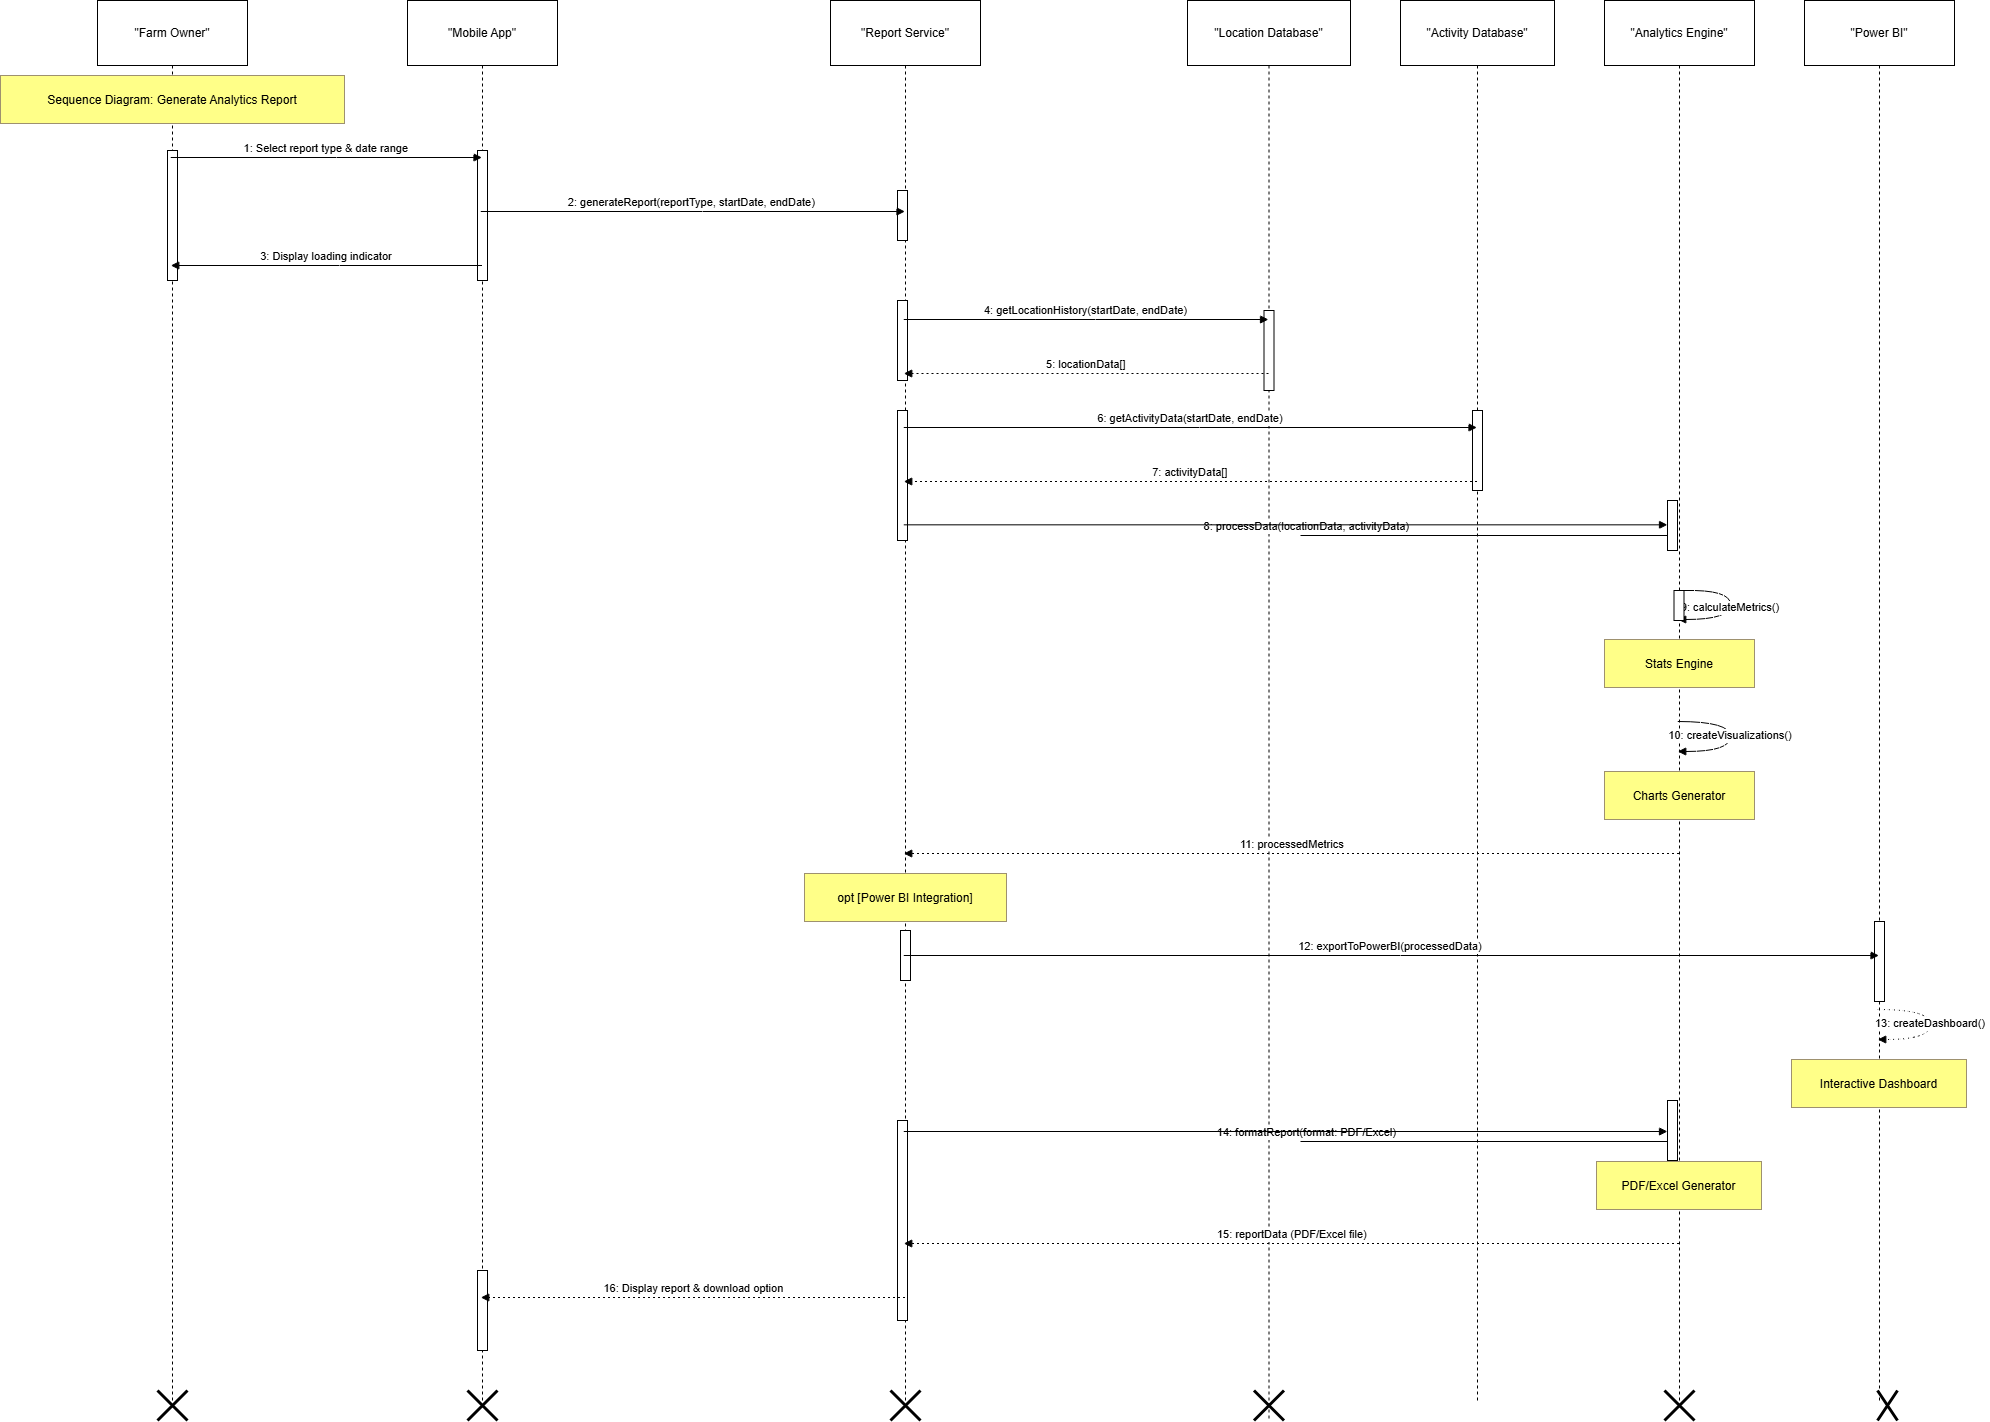

The diagram above was exported from draw.io. Its source (the exported page's mxGraphModel, read from the mxfile embedded in the PNG):
<mxGraphModel dx="3166" dy="1189" grid="1" gridSize="10" guides="1" tooltips="1" connect="1" arrows="1" fold="1" page="1" pageScale="1" pageWidth="850" pageHeight="1100" math="0" shadow="0">
  <root>
    <mxCell id="0" />
    <mxCell id="1" parent="0" />
    <mxCell id="2" parent="1" style="shape=umlLifeline;perimeter=lifelinePerimeter;whiteSpace=wrap;container=1;dropTarget=0;collapsible=0;recursiveResize=0;outlineConnect=0;portConstraint=eastwest;newEdgeStyle={&quot;edgeStyle&quot;:&quot;elbowEdgeStyle&quot;,&quot;elbow&quot;:&quot;vertical&quot;,&quot;curved&quot;:0,&quot;rounded&quot;:0};size=65;" value="&quot;Farm Owner&quot;" vertex="1">
      <mxGeometry height="1402" width="150" as="geometry" />
    </mxCell>
    <mxCell id="w89lbRh7dGZ7UQEJJeEw-30" parent="2" style="html=1;points=[[0,0,0,0,5],[0,1,0,0,-5],[1,0,0,0,5],[1,1,0,0,-5]];perimeter=orthogonalPerimeter;outlineConnect=0;targetShapes=umlLifeline;portConstraint=eastwest;newEdgeStyle={&quot;curved&quot;:0,&quot;rounded&quot;:0};" value="" vertex="1">
      <mxGeometry height="130" width="10" x="70" y="150" as="geometry" />
    </mxCell>
    <mxCell id="3" parent="1" style="shape=umlLifeline;perimeter=lifelinePerimeter;whiteSpace=wrap;container=1;dropTarget=0;collapsible=0;recursiveResize=0;outlineConnect=0;portConstraint=eastwest;newEdgeStyle={&quot;edgeStyle&quot;:&quot;elbowEdgeStyle&quot;,&quot;elbow&quot;:&quot;vertical&quot;,&quot;curved&quot;:0,&quot;rounded&quot;:0};size=65;" value="&quot;Mobile App&quot;" vertex="1">
      <mxGeometry height="1402" width="150" x="310" as="geometry" />
    </mxCell>
    <mxCell id="w89lbRh7dGZ7UQEJJeEw-31" parent="3" style="html=1;points=[[0,0,0,0,5],[0,1,0,0,-5],[1,0,0,0,5],[1,1,0,0,-5]];perimeter=orthogonalPerimeter;outlineConnect=0;targetShapes=umlLifeline;portConstraint=eastwest;newEdgeStyle={&quot;curved&quot;:0,&quot;rounded&quot;:0};" value="" vertex="1">
      <mxGeometry height="130" width="10" x="70" y="150" as="geometry" />
    </mxCell>
    <mxCell id="w89lbRh7dGZ7UQEJJeEw-51" parent="3" style="html=1;points=[[0,0,0,0,5],[0,1,0,0,-5],[1,0,0,0,5],[1,1,0,0,-5]];perimeter=orthogonalPerimeter;outlineConnect=0;targetShapes=umlLifeline;portConstraint=eastwest;newEdgeStyle={&quot;curved&quot;:0,&quot;rounded&quot;:0};" value="" vertex="1">
      <mxGeometry height="80" width="10" x="70" y="1270" as="geometry" />
    </mxCell>
    <mxCell id="4" parent="1" style="shape=umlLifeline;perimeter=lifelinePerimeter;whiteSpace=wrap;container=1;dropTarget=0;collapsible=0;recursiveResize=0;outlineConnect=0;portConstraint=eastwest;newEdgeStyle={&quot;edgeStyle&quot;:&quot;elbowEdgeStyle&quot;,&quot;elbow&quot;:&quot;vertical&quot;,&quot;curved&quot;:0,&quot;rounded&quot;:0};size=65;" value="&quot;Report Service&quot;" vertex="1">
      <mxGeometry height="1402" width="150" x="733" as="geometry" />
    </mxCell>
    <mxCell id="w89lbRh7dGZ7UQEJJeEw-32" parent="4" style="html=1;points=[[0,0,0,0,5],[0,1,0,0,-5],[1,0,0,0,5],[1,1,0,0,-5]];perimeter=orthogonalPerimeter;outlineConnect=0;targetShapes=umlLifeline;portConstraint=eastwest;newEdgeStyle={&quot;curved&quot;:0,&quot;rounded&quot;:0};" value="" vertex="1">
      <mxGeometry height="50" width="10" x="67" y="190" as="geometry" />
    </mxCell>
    <mxCell id="w89lbRh7dGZ7UQEJJeEw-34" parent="4" style="html=1;points=[[0,0,0,0,5],[0,1,0,0,-5],[1,0,0,0,5],[1,1,0,0,-5]];perimeter=orthogonalPerimeter;outlineConnect=0;targetShapes=umlLifeline;portConstraint=eastwest;newEdgeStyle={&quot;curved&quot;:0,&quot;rounded&quot;:0};" value="" vertex="1">
      <mxGeometry height="80" width="10" x="67" y="300" as="geometry" />
    </mxCell>
    <mxCell id="w89lbRh7dGZ7UQEJJeEw-33" parent="4" style="html=1;points=[[0,0,0,0,5],[0,1,0,0,-5],[1,0,0,0,5],[1,1,0,0,-5]];perimeter=orthogonalPerimeter;outlineConnect=0;targetShapes=umlLifeline;portConstraint=eastwest;newEdgeStyle={&quot;curved&quot;:0,&quot;rounded&quot;:0};" value="" vertex="1">
      <mxGeometry height="130" width="10" x="67" y="410" as="geometry" />
    </mxCell>
    <mxCell id="w89lbRh7dGZ7UQEJJeEw-45" parent="4" style="html=1;points=[[0,0,0,0,5],[0,1,0,0,-5],[1,0,0,0,5],[1,1,0,0,-5]];perimeter=orthogonalPerimeter;outlineConnect=0;targetShapes=umlLifeline;portConstraint=eastwest;newEdgeStyle={&quot;curved&quot;:0,&quot;rounded&quot;:0};" value="" vertex="1">
      <mxGeometry height="50" width="10" x="70" y="930" as="geometry" />
    </mxCell>
    <mxCell id="w89lbRh7dGZ7UQEJJeEw-47" parent="4" style="html=1;points=[[0,0,0,0,5],[0,1,0,0,-5],[1,0,0,0,5],[1,1,0,0,-5]];perimeter=orthogonalPerimeter;outlineConnect=0;targetShapes=umlLifeline;portConstraint=eastwest;newEdgeStyle={&quot;curved&quot;:0,&quot;rounded&quot;:0};" value="" vertex="1">
      <mxGeometry height="200" width="10" x="67" y="1120" as="geometry" />
    </mxCell>
    <mxCell id="5" parent="1" style="shape=umlLifeline;perimeter=lifelinePerimeter;whiteSpace=wrap;container=1;dropTarget=0;collapsible=0;recursiveResize=0;outlineConnect=0;portConstraint=eastwest;newEdgeStyle={&quot;edgeStyle&quot;:&quot;elbowEdgeStyle&quot;,&quot;elbow&quot;:&quot;vertical&quot;,&quot;curved&quot;:0,&quot;rounded&quot;:0};size=65;" value="&quot;Location Database&quot;" vertex="1">
      <mxGeometry height="1420" width="163" x="1090" as="geometry" />
    </mxCell>
    <mxCell id="w89lbRh7dGZ7UQEJJeEw-37" parent="5" style="html=1;points=[[0,0,0,0,5],[0,1,0,0,-5],[1,0,0,0,5],[1,1,0,0,-5]];perimeter=orthogonalPerimeter;outlineConnect=0;targetShapes=umlLifeline;portConstraint=eastwest;newEdgeStyle={&quot;curved&quot;:0,&quot;rounded&quot;:0};" value="" vertex="1">
      <mxGeometry height="80" width="10" x="76.5" y="310" as="geometry" />
    </mxCell>
    <mxCell id="w89lbRh7dGZ7UQEJJeEw-55" parent="5" style="shape=umlDestroy;whiteSpace=wrap;html=1;strokeWidth=3;targetShapes=umlLifeline;" value="" vertex="1">
      <mxGeometry height="30" width="30" x="66.5" y="1390" as="geometry" />
    </mxCell>
    <mxCell id="6" parent="1" style="shape=umlLifeline;perimeter=lifelinePerimeter;whiteSpace=wrap;container=1;dropTarget=0;collapsible=0;recursiveResize=0;outlineConnect=0;portConstraint=eastwest;newEdgeStyle={&quot;edgeStyle&quot;:&quot;elbowEdgeStyle&quot;,&quot;elbow&quot;:&quot;vertical&quot;,&quot;curved&quot;:0,&quot;rounded&quot;:0};size=65;" value="&quot;Activity Database&quot;" vertex="1">
      <mxGeometry height="1402" width="154" x="1303" as="geometry" />
    </mxCell>
    <mxCell id="w89lbRh7dGZ7UQEJJeEw-38" parent="6" style="html=1;points=[[0,0,0,0,5],[0,1,0,0,-5],[1,0,0,0,5],[1,1,0,0,-5]];perimeter=orthogonalPerimeter;outlineConnect=0;targetShapes=umlLifeline;portConstraint=eastwest;newEdgeStyle={&quot;curved&quot;:0,&quot;rounded&quot;:0};" value="" vertex="1">
      <mxGeometry height="80" width="10" x="72" y="410" as="geometry" />
    </mxCell>
    <mxCell id="7" parent="1" style="shape=umlLifeline;perimeter=lifelinePerimeter;whiteSpace=wrap;container=1;dropTarget=0;collapsible=0;recursiveResize=0;outlineConnect=0;portConstraint=eastwest;newEdgeStyle={&quot;edgeStyle&quot;:&quot;elbowEdgeStyle&quot;,&quot;elbow&quot;:&quot;vertical&quot;,&quot;curved&quot;:0,&quot;rounded&quot;:0};size=65;" value="&quot;Analytics Engine&quot;" vertex="1">
      <mxGeometry height="1402" width="150" x="1507" as="geometry" />
    </mxCell>
    <mxCell id="8" parent="1" style="shape=umlLifeline;perimeter=lifelinePerimeter;whiteSpace=wrap;container=1;dropTarget=0;collapsible=0;recursiveResize=0;outlineConnect=0;portConstraint=eastwest;newEdgeStyle={&quot;edgeStyle&quot;:&quot;elbowEdgeStyle&quot;,&quot;elbow&quot;:&quot;vertical&quot;,&quot;curved&quot;:0,&quot;rounded&quot;:0};size=65;" value="&quot;Power BI&quot;" vertex="1">
      <mxGeometry height="1402" width="150" x="1707" as="geometry" />
    </mxCell>
    <mxCell id="w89lbRh7dGZ7UQEJJeEw-46" parent="8" style="html=1;points=[[0,0,0,0,5],[0,1,0,0,-5],[1,0,0,0,5],[1,1,0,0,-5]];perimeter=orthogonalPerimeter;outlineConnect=0;targetShapes=umlLifeline;portConstraint=eastwest;newEdgeStyle={&quot;curved&quot;:0,&quot;rounded&quot;:0};" value="" vertex="1">
      <mxGeometry height="80" width="10" x="70" y="921" as="geometry" />
    </mxCell>
    <mxCell id="9" edge="1" parent="1" source="2" style="verticalAlign=bottom;edgeStyle=elbowEdgeStyle;elbow=vertical;curved=0;rounded=0;endArrow=block;" target="3" value="1: Select report type &amp; date range">
      <mxGeometry relative="1" as="geometry">
        <Array as="points">
          <mxPoint x="239" y="157" />
        </Array>
      </mxGeometry>
    </mxCell>
    <mxCell id="10" edge="1" parent="1" source="3" style="verticalAlign=bottom;edgeStyle=elbowEdgeStyle;elbow=vertical;curved=0;rounded=0;endArrow=block;" target="4" value="2: generateReport(reportType, startDate, endDate)">
      <mxGeometry relative="1" as="geometry">
        <Array as="points">
          <mxPoint x="605" y="211" />
        </Array>
      </mxGeometry>
    </mxCell>
    <mxCell id="11" edge="1" parent="1" source="3" style="verticalAlign=bottom;edgeStyle=elbowEdgeStyle;elbow=vertical;curved=0;rounded=0;endArrow=block;" target="2" value="3: Display loading indicator">
      <mxGeometry relative="1" as="geometry">
        <Array as="points">
          <mxPoint x="242" y="265" />
        </Array>
      </mxGeometry>
    </mxCell>
    <mxCell id="12" edge="1" parent="1" source="4" style="verticalAlign=bottom;edgeStyle=elbowEdgeStyle;elbow=vertical;curved=0;rounded=0;endArrow=block;" target="5" value="4: getLocationHistory(startDate, endDate)">
      <mxGeometry relative="1" as="geometry">
        <Array as="points">
          <mxPoint x="998" y="319" />
        </Array>
      </mxGeometry>
    </mxCell>
    <mxCell id="13" edge="1" parent="1" source="5" style="verticalAlign=bottom;edgeStyle=elbowEdgeStyle;elbow=vertical;curved=0;rounded=0;dashed=1;dashPattern=2 3;endArrow=block;" target="4" value="5: locationData[]">
      <mxGeometry relative="1" as="geometry">
        <Array as="points">
          <mxPoint x="1001" y="373" />
        </Array>
      </mxGeometry>
    </mxCell>
    <mxCell id="14" edge="1" parent="1" source="4" style="verticalAlign=bottom;edgeStyle=elbowEdgeStyle;elbow=vertical;curved=0;rounded=0;endArrow=block;" target="6" value="6: getActivityData(startDate, endDate)">
      <mxGeometry relative="1" as="geometry">
        <Array as="points">
          <mxPoint x="1102" y="427" />
        </Array>
      </mxGeometry>
    </mxCell>
    <mxCell id="15" edge="1" parent="1" source="6" style="verticalAlign=bottom;edgeStyle=elbowEdgeStyle;elbow=vertical;curved=0;rounded=0;dashed=1;dashPattern=2 3;endArrow=block;" target="4" value="7: activityData[]">
      <mxGeometry relative="1" as="geometry">
        <Array as="points">
          <mxPoint x="1105" y="481" />
        </Array>
      </mxGeometry>
    </mxCell>
    <mxCell id="16" edge="1" parent="1" source="w89lbRh7dGZ7UQEJJeEw-39" style="verticalAlign=bottom;edgeStyle=elbowEdgeStyle;elbow=vertical;curved=0;rounded=0;endArrow=block;" target="7" value="8: processData(locationData, activityData)">
      <mxGeometry relative="1" as="geometry">
        <Array as="points">
          <mxPoint x="1203" y="535" />
        </Array>
      </mxGeometry>
    </mxCell>
    <mxCell id="17" edge="1" parent="1" source="w89lbRh7dGZ7UQEJJeEw-43" style="curved=1;endArrow=block;" target="7" value="9: calculateMetrics()">
      <mxGeometry relative="1" as="geometry">
        <Array as="points">
          <mxPoint x="1633" y="589" />
          <mxPoint x="1633" y="619" />
        </Array>
      </mxGeometry>
    </mxCell>
    <mxCell id="18" edge="1" parent="1" source="7" style="curved=1;endArrow=block;" target="7" value="10: createVisualizations()">
      <mxGeometry relative="1" as="geometry">
        <Array as="points">
          <mxPoint x="1633" y="721" />
          <mxPoint x="1633" y="751" />
        </Array>
      </mxGeometry>
    </mxCell>
    <mxCell id="19" edge="1" parent="1" source="7" style="verticalAlign=bottom;edgeStyle=elbowEdgeStyle;elbow=vertical;curved=0;rounded=0;dashed=1;dashPattern=2 3;endArrow=block;" target="4" value="11: processedMetrics">
      <mxGeometry relative="1" as="geometry">
        <Array as="points">
          <mxPoint x="1206" y="853" />
        </Array>
      </mxGeometry>
    </mxCell>
    <mxCell id="20" edge="1" parent="1" source="4" style="verticalAlign=bottom;edgeStyle=elbowEdgeStyle;elbow=vertical;curved=0;rounded=0;endArrow=block;" target="8" value="12: exportToPowerBI(processedData)">
      <mxGeometry relative="1" as="geometry">
        <Array as="points">
          <mxPoint x="1303" y="955" />
        </Array>
      </mxGeometry>
    </mxCell>
    <mxCell id="21" edge="1" parent="1" source="8" style="curved=1;dashed=1;dashPattern=2 3;endArrow=block;" target="8" value="13: createDashboard()">
      <mxGeometry relative="1" as="geometry">
        <Array as="points">
          <mxPoint x="1833" y="1009" />
          <mxPoint x="1833" y="1039" />
        </Array>
      </mxGeometry>
    </mxCell>
    <mxCell id="22" edge="1" parent="1" source="w89lbRh7dGZ7UQEJJeEw-48" style="verticalAlign=bottom;edgeStyle=elbowEdgeStyle;elbow=vertical;curved=0;rounded=0;endArrow=block;" target="7" value="14: formatReport(format: PDF/Excel)">
      <mxGeometry relative="1" as="geometry">
        <Array as="points">
          <mxPoint x="1203" y="1141" />
        </Array>
      </mxGeometry>
    </mxCell>
    <mxCell id="23" edge="1" parent="1" source="7" style="verticalAlign=bottom;edgeStyle=elbowEdgeStyle;elbow=vertical;curved=0;rounded=0;dashed=1;dashPattern=2 3;endArrow=block;" target="4" value="15: reportData (PDF/Excel file)">
      <mxGeometry relative="1" as="geometry">
        <Array as="points">
          <mxPoint x="1206" y="1243" />
        </Array>
      </mxGeometry>
    </mxCell>
    <mxCell id="24" edge="1" parent="1" source="4" style="verticalAlign=bottom;edgeStyle=elbowEdgeStyle;elbow=vertical;curved=0;rounded=0;dashed=1;dashPattern=2 3;endArrow=block;" target="3" value="16: Display report &amp; download option">
      <mxGeometry relative="1" as="geometry">
        <Array as="points">
          <mxPoint x="608" y="1297" />
        </Array>
      </mxGeometry>
    </mxCell>
    <mxCell id="25" parent="1" style="fillColor=#ffff88;strokeColor=#9E916F;" value="Sequence Diagram: Generate Analytics Report" vertex="1">
      <mxGeometry height="48" width="344" x="-97" y="75" as="geometry" />
    </mxCell>
    <mxCell id="26" parent="1" style="fillColor=#ffff88;strokeColor=#9E916F;" value="Stats Engine" vertex="1">
      <mxGeometry height="48" width="150" x="1507" y="639" as="geometry" />
    </mxCell>
    <mxCell id="27" parent="1" style="fillColor=#ffff88;strokeColor=#9E916F;" value="Charts Generator" vertex="1">
      <mxGeometry height="48" width="150" x="1507" y="771" as="geometry" />
    </mxCell>
    <mxCell id="28" parent="1" style="fillColor=#ffff88;strokeColor=#9E916F;" value="opt [Power BI Integration]" vertex="1">
      <mxGeometry height="48" width="202" x="707" y="873" as="geometry" />
    </mxCell>
    <mxCell id="29" parent="1" style="fillColor=#ffff88;strokeColor=#9E916F;" value="Interactive Dashboard" vertex="1">
      <mxGeometry height="48" width="175" x="1694" y="1059" as="geometry" />
    </mxCell>
    <mxCell id="30" parent="1" style="fillColor=#ffff88;strokeColor=#9E916F;" value="PDF/Excel Generator" vertex="1">
      <mxGeometry height="48" width="165" x="1499" y="1161" as="geometry" />
    </mxCell>
    <mxCell id="w89lbRh7dGZ7UQEJJeEw-40" edge="1" parent="1" source="4" style="verticalAlign=bottom;edgeStyle=elbowEdgeStyle;elbow=vertical;curved=0;rounded=0;endArrow=block;" target="w89lbRh7dGZ7UQEJJeEw-39" value="">
      <mxGeometry relative="1" as="geometry">
        <Array as="points" />
        <mxPoint x="807" y="535" as="sourcePoint" />
        <mxPoint x="1582" y="535" as="targetPoint" />
      </mxGeometry>
    </mxCell>
    <mxCell id="w89lbRh7dGZ7UQEJJeEw-39" parent="1" style="html=1;points=[[0,0,0,0,5],[0,1,0,0,-5],[1,0,0,0,5],[1,1,0,0,-5]];perimeter=orthogonalPerimeter;outlineConnect=0;targetShapes=umlLifeline;portConstraint=eastwest;newEdgeStyle={&quot;curved&quot;:0,&quot;rounded&quot;:0};" value="" vertex="1">
      <mxGeometry height="50" width="10" x="1570" y="500" as="geometry" />
    </mxCell>
    <mxCell id="w89lbRh7dGZ7UQEJJeEw-44" edge="1" parent="1" source="7" style="curved=1;endArrow=block;" target="w89lbRh7dGZ7UQEJJeEw-43" value="">
      <mxGeometry relative="1" as="geometry">
        <Array as="points" />
        <mxPoint x="1581" y="589" as="sourcePoint" />
        <mxPoint x="1581" y="619" as="targetPoint" />
      </mxGeometry>
    </mxCell>
    <mxCell id="w89lbRh7dGZ7UQEJJeEw-43" parent="1" style="html=1;points=[[0,0,0,0,5],[0,1,0,0,-5],[1,0,0,0,5],[1,1,0,0,-5]];perimeter=orthogonalPerimeter;outlineConnect=0;targetShapes=umlLifeline;portConstraint=eastwest;newEdgeStyle={&quot;curved&quot;:0,&quot;rounded&quot;:0};" value="" vertex="1">
      <mxGeometry height="30" width="10" x="1576.5" y="590" as="geometry" />
    </mxCell>
    <mxCell id="w89lbRh7dGZ7UQEJJeEw-49" edge="1" parent="1" source="4" style="verticalAlign=bottom;edgeStyle=elbowEdgeStyle;elbow=vertical;curved=0;rounded=0;endArrow=block;" target="w89lbRh7dGZ7UQEJJeEw-48" value="">
      <mxGeometry relative="1" as="geometry">
        <Array as="points" />
        <mxPoint x="807" y="1141" as="sourcePoint" />
        <mxPoint x="1582" y="1141" as="targetPoint" />
      </mxGeometry>
    </mxCell>
    <mxCell id="w89lbRh7dGZ7UQEJJeEw-48" parent="1" style="html=1;points=[[0,0,0,0,5],[0,1,0,0,-5],[1,0,0,0,5],[1,1,0,0,-5]];perimeter=orthogonalPerimeter;outlineConnect=0;targetShapes=umlLifeline;portConstraint=eastwest;newEdgeStyle={&quot;curved&quot;:0,&quot;rounded&quot;:0};" value="" vertex="1">
      <mxGeometry height="60" width="10" x="1570" y="1100" as="geometry" />
    </mxCell>
    <mxCell id="w89lbRh7dGZ7UQEJJeEw-52" parent="1" style="shape=umlDestroy;whiteSpace=wrap;html=1;strokeWidth=3;targetShapes=umlLifeline;" value="" vertex="1">
      <mxGeometry height="30" width="30" x="370" y="1390" as="geometry" />
    </mxCell>
    <mxCell id="w89lbRh7dGZ7UQEJJeEw-53" parent="1" style="shape=umlDestroy;whiteSpace=wrap;html=1;strokeWidth=3;targetShapes=umlLifeline;" value="" vertex="1">
      <mxGeometry height="30" width="30" x="60" y="1390" as="geometry" />
    </mxCell>
    <mxCell id="w89lbRh7dGZ7UQEJJeEw-54" parent="1" style="shape=umlDestroy;whiteSpace=wrap;html=1;strokeWidth=3;targetShapes=umlLifeline;" value="" vertex="1">
      <mxGeometry height="30" width="30" x="793" y="1390" as="geometry" />
    </mxCell>
    <mxCell id="w89lbRh7dGZ7UQEJJeEw-57" parent="1" style="shape=umlDestroy;whiteSpace=wrap;html=1;strokeWidth=3;targetShapes=umlLifeline;" value="" vertex="1">
      <mxGeometry height="30" width="30" x="1567" y="1390" as="geometry" />
    </mxCell>
    <mxCell id="w89lbRh7dGZ7UQEJJeEw-58" parent="1" style="shape=umlDestroy;whiteSpace=wrap;html=1;strokeWidth=3;targetShapes=umlLifeline;" value="" vertex="1">
      <mxGeometry height="30" width="20" x="1780" y="1390" as="geometry" />
    </mxCell>
  </root>
</mxGraphModel>